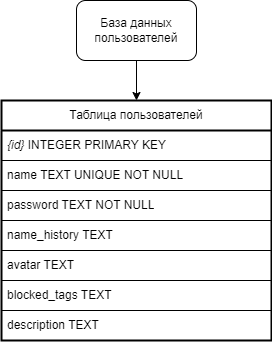

The diagram above was exported from draw.io. Its source (the exported page's mxGraphModel, read from the mxfile embedded in the PNG):
<mxGraphModel dx="1050" dy="522" grid="1" gridSize="10" guides="1" tooltips="1" connect="1" arrows="1" fold="1" page="1" pageScale="1" pageWidth="827" pageHeight="1169" math="0" shadow="0">
  <root>
    <mxCell id="0" />
    <mxCell id="1" parent="0" />
    <mxCell id="2Rty2XOCSvY4dDYdmkXL-11" style="edgeStyle=orthogonalEdgeStyle;rounded=0;orthogonalLoop=1;jettySize=auto;html=1;exitX=0.5;exitY=1;exitDx=0;exitDy=0;entryX=0.5;entryY=0;entryDx=0;entryDy=0;" parent="1" source="2Rty2XOCSvY4dDYdmkXL-1" target="2Rty2XOCSvY4dDYdmkXL-2" edge="1">
      <mxGeometry relative="1" as="geometry" />
    </mxCell>
    <mxCell id="2Rty2XOCSvY4dDYdmkXL-1" value="База данных пользователей" style="rounded=1;whiteSpace=wrap;html=1;" parent="1" vertex="1">
      <mxGeometry x="335" y="180" width="120" height="60" as="geometry" />
    </mxCell>
    <mxCell id="2Rty2XOCSvY4dDYdmkXL-2" value="Таблица пользователей" style="swimlane;fontStyle=0;childLayout=stackLayout;horizontal=1;startSize=30;horizontalStack=0;resizeParent=1;resizeParentMax=0;resizeLast=0;collapsible=1;marginBottom=0;whiteSpace=wrap;html=1;swimlaneLine=1;glass=0;strokeWidth=2;" parent="1" vertex="1">
      <mxGeometry x="260" y="280" width="270" height="240" as="geometry">
        <mxRectangle x="90" y="330" width="60" height="30" as="alternateBounds" />
      </mxGeometry>
    </mxCell>
    <mxCell id="2Rty2XOCSvY4dDYdmkXL-3" value="&lt;i&gt;{id}&lt;/i&gt; INTEGER PRIMARY KEY" style="text;strokeColor=default;fillColor=none;align=left;verticalAlign=middle;spacingLeft=4;spacingRight=4;overflow=hidden;points=[[0,0.5],[1,0.5]];portConstraint=eastwest;rotatable=0;whiteSpace=wrap;html=1;labelBorderColor=none;" parent="2Rty2XOCSvY4dDYdmkXL-2" vertex="1">
      <mxGeometry y="30" width="270" height="30" as="geometry" />
    </mxCell>
    <mxCell id="2Rty2XOCSvY4dDYdmkXL-5" value="name TEXT UNIQUE NOT NULL" style="text;strokeColor=default;fillColor=none;align=left;verticalAlign=middle;spacingLeft=4;spacingRight=4;overflow=hidden;points=[[0,0.5],[1,0.5]];portConstraint=eastwest;rotatable=0;whiteSpace=wrap;html=1;" parent="2Rty2XOCSvY4dDYdmkXL-2" vertex="1">
      <mxGeometry y="60" width="270" height="30" as="geometry" />
    </mxCell>
    <mxCell id="2Rty2XOCSvY4dDYdmkXL-9" value="password TEXT NOT NULL" style="text;strokeColor=default;fillColor=none;align=left;verticalAlign=middle;spacingLeft=4;spacingRight=4;overflow=hidden;points=[[0,0.5],[1,0.5]];portConstraint=eastwest;rotatable=0;whiteSpace=wrap;html=1;" parent="2Rty2XOCSvY4dDYdmkXL-2" vertex="1">
      <mxGeometry y="90" width="270" height="30" as="geometry" />
    </mxCell>
    <mxCell id="2Rty2XOCSvY4dDYdmkXL-8" value="name_history TEXT" style="text;strokeColor=default;fillColor=none;align=left;verticalAlign=middle;spacingLeft=4;spacingRight=4;overflow=hidden;points=[[0,0.5],[1,0.5]];portConstraint=eastwest;rotatable=0;whiteSpace=wrap;html=1;" parent="2Rty2XOCSvY4dDYdmkXL-2" vertex="1">
      <mxGeometry y="120" width="270" height="30" as="geometry" />
    </mxCell>
    <mxCell id="2Rty2XOCSvY4dDYdmkXL-7" value="avatar TEXT" style="text;strokeColor=default;fillColor=none;align=left;verticalAlign=middle;spacingLeft=4;spacingRight=4;overflow=hidden;points=[[0,0.5],[1,0.5]];portConstraint=eastwest;rotatable=0;whiteSpace=wrap;html=1;" parent="2Rty2XOCSvY4dDYdmkXL-2" vertex="1">
      <mxGeometry y="150" width="270" height="30" as="geometry" />
    </mxCell>
    <mxCell id="2Rty2XOCSvY4dDYdmkXL-6" value="blocked_tags TEXT" style="text;strokeColor=default;fillColor=none;align=left;verticalAlign=middle;spacingLeft=4;spacingRight=4;overflow=hidden;points=[[0,0.5],[1,0.5]];portConstraint=eastwest;rotatable=0;whiteSpace=wrap;html=1;" parent="2Rty2XOCSvY4dDYdmkXL-2" vertex="1">
      <mxGeometry y="180" width="270" height="30" as="geometry" />
    </mxCell>
    <mxCell id="tBUzrUQg_lq4zDLpcCrR-1" value="description TEXT" style="text;strokeColor=default;fillColor=none;align=left;verticalAlign=middle;spacingLeft=4;spacingRight=4;overflow=hidden;points=[[0,0.5],[1,0.5]];portConstraint=eastwest;rotatable=0;whiteSpace=wrap;html=1;" parent="2Rty2XOCSvY4dDYdmkXL-2" vertex="1">
      <mxGeometry y="210" width="270" height="30" as="geometry" />
    </mxCell>
  </root>
</mxGraphModel>